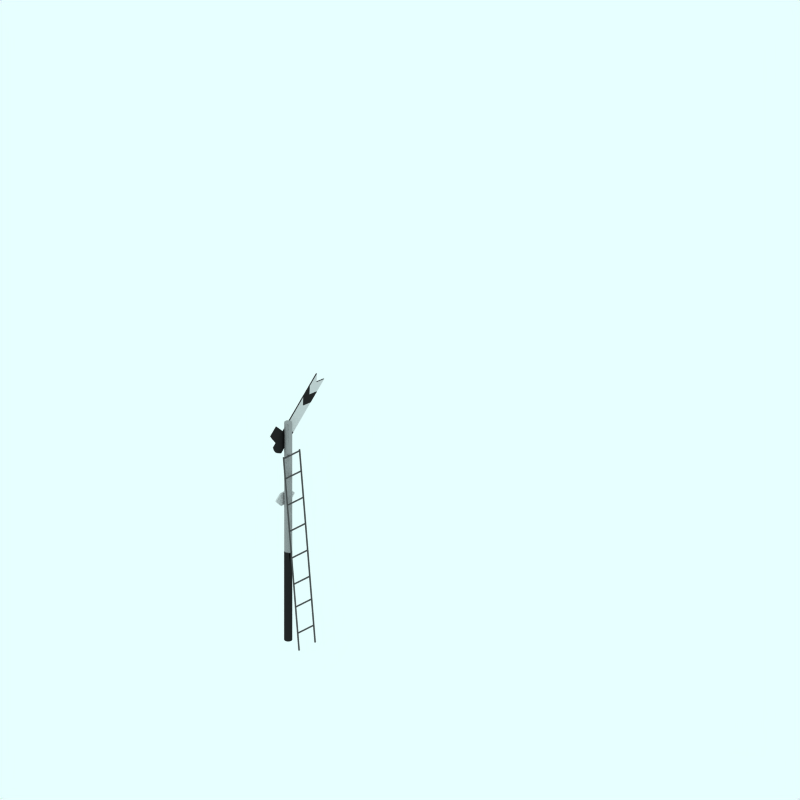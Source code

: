 # Source: semaphore-upper-quadrant-distant.blend  (saved by Blender 2.65.0; exported with 4.5.12 LTS)
import bpy
from mathutils import Matrix  # noqa: F401  (used for matrix-valued properties, if any)

bpy.ops.wm.read_factory_settings(use_empty=True)
scene = bpy.context.scene
scene.name = 'Scene'

# ---- collections
col_collection_1 = bpy.data.collections.new('Collection 1'); scene.collection.children.link(col_collection_1)
col_collection_2 = bpy.data.collections.new('Collection 2'); scene.collection.children.link(col_collection_2)
col_collection_2.hide_render = True
col_collection_2.hide_viewport = True
col_collection_3 = bpy.data.collections.new('Collection 3'); scene.collection.children.link(col_collection_3)
col_collection_4 = bpy.data.collections.new('Collection 4'); scene.collection.children.link(col_collection_4)
col_collection_4.hide_render = True
col_collection_4.hide_viewport = True
col_collection_5 = bpy.data.collections.new('Collection 5'); scene.collection.children.link(col_collection_5)

# ---- materials (node trees are filled in below, after node groups)
mat_metal = bpy.data.materials.new('Metal')
mat_metal.alpha_threshold = 0.0
mat_metal.preview_render_type = 'CUBE'
mat_metal.diffuse_color = (0.3, 0.3, 0.3, 1.0)
mat_metal.specular_color = (1.0, 0.9999, 0.9999)
mat_metal.roughness = 0.5
mat_metal.line_color = (0.0, 0.0, 0.0, 1.0)
mat_white = bpy.data.materials.new('White')
mat_white.alpha_threshold = 0.0
mat_white.roughness = 0.5
mat_white.line_color = (0.0, 0.0, 0.0, 1.0)
mat_material_004 = bpy.data.materials.new('Material.004')
mat_material_004.alpha_threshold = 0.0
mat_material_004.diffuse_color = (0.6, 0.6, 0.6, 1.0)
mat_material_004.roughness = 0.5
mat_material_004.line_color = (0.0, 0.0, 0.0, 1.0)
mat_black = bpy.data.materials.new('Black')
mat_black.alpha_threshold = 0.0
mat_black.preview_render_type = 'CUBE'
mat_black.diffuse_color = (0.15, 0.15, 0.15, 1.0)
mat_black.specular_color = (1.0, 0.9999, 0.9999)
mat_black.roughness = 0.5
mat_black.line_color = (0.0, 0.0, 0.0, 1.0)
mat_yellow = bpy.data.materials.new('Yellow')
mat_yellow.alpha_threshold = 0.0
mat_yellow.diffuse_color = (0.85, 0.8, 0.0, 1.0)
mat_yellow.roughness = 0.5
mat_yellow.line_color = (0.0, 0.0, 0.0, 1.0)
mat_green_lamp__unlit = bpy.data.materials.new('Green lamp (unlit)')
mat_green_lamp__unlit.alpha_threshold = 0.0
mat_green_lamp__unlit.diffuse_color = (0.02, 0.1, 0.0, 1.0)
mat_green_lamp__unlit.roughness = 0.5
mat_green_lamp__unlit.line_color = (0.0, 0.0, 0.0, 1.0)
mat_yellow_lamp = bpy.data.materials.new('Yellow lamp')
mat_yellow_lamp.alpha_threshold = 0.0
mat_yellow_lamp.diffuse_color = (1.0, 1.0, 0.0, 1.0)
mat_yellow_lamp.roughness = 0.5
mat_yellow_lamp.line_color = (0.0, 0.0, 0.0, 1.0)
mat_yellow_lamp__unlit = bpy.data.materials.new('Yellow lamp (unlit)')
mat_yellow_lamp__unlit.alpha_threshold = 0.0
mat_yellow_lamp__unlit.diffuse_color = (0.1, 0.1, 0.0, 1.0)
mat_yellow_lamp__unlit.roughness = 0.5
mat_yellow_lamp__unlit.line_color = (0.0, 0.0, 0.0, 1.0)
mat_green_lamp = bpy.data.materials.new('Green lamp')
mat_green_lamp.alpha_threshold = 0.0
mat_green_lamp.diffuse_color = (0.2, 1.0, 0.0, 1.0)
mat_green_lamp.roughness = 0.5
mat_green_lamp.line_color = (0.0, 0.0, 0.0, 1.0)

# ---- material node trees

# ---- world
world_world = bpy.data.worlds.new('World'); scene.world = world_world
world_world.color = (0.9059, 1.0, 1.0)
world_world.use_sun_shadow = False
world_world.sun_shadow_jitter_overblur = 0.0
world_world.cycles.sampling_method = 'MANUAL'
world_world.cycles.sample_map_resolution = 256

# ---- cameras
cam_camera_001 = bpy.data.cameras.new('Camera.001')
cam_camera_001.type = 'ORTHO'
cam_camera_001.passepartout_alpha = 0.2
cam_camera_001.clip_end = 100.0
cam_camera_001.lens = 35.0
cam_camera_001.sensor_width = 32.0
cam_camera_001.sensor_height = 18.0
cam_camera_001.ortho_scale = 12.0
cam_camera_001.display_size = 5.91
cam_camera_001.show_passepartout = False
cam_camera_001.show_safe_areas = True
cam_camera_001.dof.focus_distance = 0.0
cam_camera_001.dof.aperture_fstop = 128.0

# ---- lights
light_lamp = bpy.data.lights.new('Lamp', 'SPOT')
light_lamp.transmission_factor = 0.0
light_lamp.energy = 8.0
light_lamp.shadow_buffer_clip_start = 0.5
light_lamp.shadow_soft_size = 1.0
light_lamp.shadow_maximum_resolution = 0.006
light_lamp.use_absolute_resolution = True
light_lamp.cycles.use_multiple_importance_sampling = False

# ---- meshes
me_cube_006 = bpy.data.meshes.new('Cube.006')
me_cube_006.from_pydata([(-1.0, -1.0, -1.0), (-1.0, 1.0, -1.0), (1.0, 1.0, -1.0), (1.0, -1.0, -1.0), (-1.0, -1.0, 3.296), (-1.0, 1.0, 3.296), (1.0, 1.0, 3.296), (1.0, -1.0, 3.296)], [], [(4, 5, 1, 0), (5, 6, 2, 1), (6, 7, 3, 2), (7, 4, 0, 3), (0, 1, 2, 3), (7, 6, 5, 4)])
me_cube_006.materials.append(mat_metal)
me_cube_006.use_remesh_preserve_volume = False
me_cube_006.use_remesh_preserve_attributes = False
me_cube_006.use_mirror_vertex_groups = False
me_cube_006.update()
me_cube_030 = bpy.data.meshes.new('Cube.030')
me_cube_030.from_pydata([(-1.0, -1.0, -1.0), (-1.0, 1.0, -1.0), (1.0, 1.0, -1.0), (1.0, -1.0, -1.0), (-1.0, -1.0, 3.296), (-1.0, 1.0, 3.296), (1.0, 1.0, 3.296), (1.0, -1.0, 3.296)], [], [(4, 5, 1, 0), (5, 6, 2, 1), (6, 7, 3, 2), (7, 4, 0, 3), (0, 1, 2, 3), (7, 6, 5, 4)])
me_cube_030.materials.append(mat_metal)
me_cube_030.use_remesh_preserve_volume = False
me_cube_030.use_remesh_preserve_attributes = False
me_cube_030.use_mirror_vertex_groups = False
me_cube_030.update()
me_cube_029 = bpy.data.meshes.new('Cube.029')
me_cube_029.from_pydata([(-1.0, -1.0, -1.0), (-1.0, 1.0, -1.0), (1.0, 1.0, -1.0), (1.0, -1.0, -1.0), (-1.0, -1.0, 3.296), (-1.0, 1.0, 3.296), (1.0, 1.0, 3.296), (1.0, -1.0, 3.296)], [], [(4, 5, 1, 0), (5, 6, 2, 1), (6, 7, 3, 2), (7, 4, 0, 3), (0, 1, 2, 3), (7, 6, 5, 4)])
me_cube_029.materials.append(mat_metal)
me_cube_029.use_remesh_preserve_volume = False
me_cube_029.use_remesh_preserve_attributes = False
me_cube_029.use_mirror_vertex_groups = False
me_cube_029.update()
me_cube_020 = bpy.data.meshes.new('Cube.020')
me_cube_020.from_pydata([(-1.0, -1.0, -1.0), (-1.0, 1.0, -1.0), (1.0, 1.0, -1.0), (1.0, -1.0, -1.0), (-1.0, -1.0, 3.296), (-1.0, 1.0, 3.296), (1.0, 1.0, 3.296), (1.0, -1.0, 3.296)], [], [(4, 5, 1, 0), (5, 6, 2, 1), (6, 7, 3, 2), (7, 4, 0, 3), (0, 1, 2, 3), (7, 6, 5, 4)])
me_cube_020.materials.append(mat_metal)
me_cube_020.use_remesh_preserve_volume = False
me_cube_020.use_remesh_preserve_attributes = False
me_cube_020.use_mirror_vertex_groups = False
me_cube_020.update()
me_cube_019 = bpy.data.meshes.new('Cube.019')
me_cube_019.from_pydata([(-1.0, -1.0, -1.0), (-1.0, 1.0, -1.0), (1.0, 1.0, -1.0), (1.0, -1.0, -1.0), (-1.0, -1.0, 3.296), (-1.0, 1.0, 3.296), (1.0, 1.0, 3.296), (1.0, -1.0, 3.296)], [], [(4, 5, 1, 0), (5, 6, 2, 1), (6, 7, 3, 2), (7, 4, 0, 3), (0, 1, 2, 3), (7, 6, 5, 4)])
me_cube_019.materials.append(mat_metal)
me_cube_019.use_remesh_preserve_volume = False
me_cube_019.use_remesh_preserve_attributes = False
me_cube_019.use_mirror_vertex_groups = False
me_cube_019.update()
me_cube_018 = bpy.data.meshes.new('Cube.018')
me_cube_018.from_pydata([(-1.0, -1.0, -1.0), (-1.0, 1.0, -1.0), (1.0, 1.0, -1.0), (1.0, -1.0, -1.0), (-1.0, -1.0, 3.296), (-1.0, 1.0, 3.296), (1.0, 1.0, 3.296), (1.0, -1.0, 3.296)], [], [(4, 5, 1, 0), (5, 6, 2, 1), (6, 7, 3, 2), (7, 4, 0, 3), (0, 1, 2, 3), (7, 6, 5, 4)])
me_cube_018.materials.append(mat_metal)
me_cube_018.use_remesh_preserve_volume = False
me_cube_018.use_remesh_preserve_attributes = False
me_cube_018.use_mirror_vertex_groups = False
me_cube_018.update()
me_cube_004 = bpy.data.meshes.new('Cube.004')
me_cube_004.from_pydata([(-1.0, -1.0, -1.0), (-1.0, 1.0, -1.0), (1.0, 1.0, -1.0), (1.0, -1.0, -1.0), (-1.0, -1.0, 3.296), (-1.0, 1.0, 3.296), (1.0, 1.0, 3.296), (1.0, -1.0, 3.296)], [], [(4, 5, 1, 0), (5, 6, 2, 1), (6, 7, 3, 2), (7, 4, 0, 3), (0, 1, 2, 3), (7, 6, 5, 4)])
me_cube_004.materials.append(mat_metal)
me_cube_004.use_remesh_preserve_volume = False
me_cube_004.use_remesh_preserve_attributes = False
me_cube_004.use_mirror_vertex_groups = False
me_cube_004.update()
me_cube_001 = bpy.data.meshes.new('Cube.001')
me_cube_001.from_pydata([(-1.0, -1.0, -1.181), (-1.0, 1.0, -1.181), (1.0, 1.0, -1.181), (1.0, -1.0, -1.181), (-1.0, -1.0, 3.296), (-1.0, 1.0, 3.296), (1.0, 1.0, 3.296), (1.0, -1.0, 3.296)], [], [(4, 5, 1, 0), (5, 6, 2, 1), (6, 7, 3, 2), (7, 4, 0, 3), (0, 1, 2, 3), (7, 6, 5, 4)])
me_cube_001.materials.append(mat_metal)
me_cube_001.use_remesh_preserve_volume = False
me_cube_001.use_remesh_preserve_attributes = False
me_cube_001.use_mirror_vertex_groups = False
me_cube_001.update()
me_cube_027 = bpy.data.meshes.new('Cube.027')
me_cube_027.from_pydata([(0.7357, -0.9115, 0.4122), (0.7357, 0.9302, 0.4122), (0.8689, 0.9302, 0.4122), (0.8689, -0.9115, 0.4122), (0.7357, -0.9115, 0.6322), (0.7357, 0.9302, 0.6322), (0.8689, 0.9302, 0.6322), (0.8689, -0.9115, 0.6322), (0.7357, 0.009368, 1.904), (0.7357, 0.009368, -1.0), (0.8689, 0.009368, 1.904), (0.8689, 0.009368, -1.0), (0.7357, 0.4698, 1.904), (0.7357, -0.451, -1.0), (0.8689, -0.451, 1.904), (0.8689, 0.4698, -1.0), (0.7357, -0.451, 1.904), (0.7357, 0.4698, -1.0), (0.8689, 0.4698, 1.904), (0.8689, -0.451, -1.0)], [], [(12, 5, 1, 17), (5, 6, 2, 1), (14, 7, 3, 19), (7, 4, 0, 3), (17, 1, 2, 15), (18, 6, 5, 12), (16, 8, 9, 13), (18, 10, 11, 15), (13, 9, 11, 19), (14, 10, 8, 16), (8, 12, 17, 9), (10, 14, 19, 11), (9, 17, 15, 11), (10, 18, 12, 8), (4, 16, 13, 0), (6, 18, 15, 2), (0, 13, 19, 3), (7, 14, 16, 4)])
me_cube_027.materials.append(mat_white)
me_cube_027.use_remesh_preserve_volume = False
me_cube_027.use_remesh_preserve_attributes = False
me_cube_027.use_mirror_vertex_groups = False
me_cube_027.update()
me_cube_012 = bpy.data.meshes.new('Cube.012')
me_cube_012.from_pydata([(-1.0, -1.0, -1.0), (-1.0, 1.0, -1.0), (1.0, 1.0, -1.0), (1.0, -1.0, -1.0), (-1.0, -1.0, 3.296), (-1.0, 1.0, 3.296), (1.0, 1.0, 3.296), (1.0, -1.0, 3.296)], [], [(4, 5, 1, 0), (5, 6, 2, 1), (6, 7, 3, 2), (7, 4, 0, 3), (0, 1, 2, 3), (7, 6, 5, 4)])
me_cube_012.materials.append(mat_metal)
me_cube_012.use_remesh_preserve_volume = False
me_cube_012.use_remesh_preserve_attributes = False
me_cube_012.use_mirror_vertex_groups = False
me_cube_012.update()
me_cube_003 = bpy.data.meshes.new('Cube.003')
me_cube_003.from_pydata([(-1.0, -1.0, -1.181), (-1.0, 1.0, -1.181), (1.0, 1.0, -1.181), (1.0, -1.0, -1.181), (-1.0, -1.0, 3.296), (-1.0, 1.0, 3.296), (1.0, 1.0, 3.296), (1.0, -1.0, 3.296)], [], [(4, 5, 1, 0), (5, 6, 2, 1), (6, 7, 3, 2), (7, 4, 0, 3), (0, 1, 2, 3), (7, 6, 5, 4)])
me_cube_003.materials.append(mat_metal)
me_cube_003.use_remesh_preserve_volume = False
me_cube_003.use_remesh_preserve_attributes = False
me_cube_003.use_mirror_vertex_groups = False
me_cube_003.update()
me_cylinder_003 = bpy.data.meshes.new('Cylinder.003')
me_cylinder_003.from_pydata([(0.0, 1.0, -1.483), (0.0, 1.0, 1.0), (0.1951, 0.9808, -1.483), (0.1951, 0.9808, 1.0), (0.3827, 0.9239, -1.483), (0.3827, 0.9239, 1.0), (0.5556, 0.8315, -1.483), (0.5556, 0.8315, 1.0), (0.7071, 0.7071, -1.483), (0.7071, 0.7071, 1.0), (0.8315, 0.5556, -1.483), (0.8315, 0.5556, 1.0), (0.9239, 0.3827, -1.483), (0.9239, 0.3827, 1.0), (0.9808, 0.1951, -1.483), (0.9808, 0.1951, 1.0), (1.0, 7.55e-08, -1.483), (1.0, 7.55e-08, 1.0), (0.9808, -0.1951, -1.483), (0.9808, -0.1951, 1.0), (0.9239, -0.3827, -1.483), (0.9239, -0.3827, 1.0), (0.8315, -0.5556, -1.483), (0.8315, -0.5556, 1.0), (0.7071, -0.7071, -1.483), (0.7071, -0.7071, 1.0), (0.5556, -0.8315, -1.483), (0.5556, -0.8315, 1.0), (0.3827, -0.9239, -1.483), (0.3827, -0.9239, 1.0), (0.1951, -0.9808, -1.483), (0.1951, -0.9808, 1.0), (-3.258e-07, -1.0, -1.483), (-3.258e-07, -1.0, 1.0), (-0.1951, -0.9808, -1.483), (-0.1951, -0.9808, 1.0), (-0.3827, -0.9239, -1.483), (-0.3827, -0.9239, 1.0), (-0.5556, -0.8315, -1.483), (-0.5556, -0.8315, 1.0), (-0.7071, -0.7071, -1.483), (-0.7071, -0.7071, 1.0), (-0.8315, -0.5556, -1.483), (-0.8315, -0.5556, 1.0), (-0.9239, -0.3827, -1.483), (-0.9239, -0.3827, 1.0), (-0.9808, -0.1951, -1.483), (-0.9808, -0.1951, 1.0), (-1.0, 9.656e-07, -1.483), (-1.0, 9.656e-07, 1.0), (-0.9808, 0.1951, -1.483), (-0.9808, 0.1951, 1.0), (-0.9239, 0.3827, -1.483), (-0.9239, 0.3827, 1.0), (-0.8315, 0.5556, -1.483), (-0.8315, 0.5556, 1.0), (-0.7071, 0.7071, -1.483), (-0.7071, 0.7071, 0.5174), (-0.5556, 0.8315, -1.483), (-0.5556, 0.8315, 1.0), (-0.3827, 0.9239, -1.483), (-0.3827, 0.9239, 1.0), (-0.1951, 0.9808, -1.483), (-0.1951, 0.9808, 1.0)], [], [(0, 1, 3, 2), (2, 3, 5, 4), (4, 5, 7, 6), (6, 7, 9, 8), (8, 9, 11, 10), (10, 11, 13, 12), (12, 13, 15, 14), (14, 15, 17, 16), (16, 17, 19, 18), (18, 19, 21, 20), (20, 21, 23, 22), (22, 23, 25, 24), (24, 25, 27, 26), (26, 27, 29, 28), (28, 29, 31, 30), (30, 31, 33, 32), (32, 33, 35, 34), (34, 35, 37, 36), (36, 37, 39, 38), (38, 39, 41, 40), (40, 41, 43, 42), (42, 43, 45, 44), (44, 45, 47, 46), (46, 47, 49, 48), (48, 49, 51, 50), (50, 51, 53, 52), (52, 53, 55, 54), (54, 55, 57, 56), (56, 57, 59, 58), (58, 59, 61, 60), (3, 1, 63, 61, 59, 57, 55, 53, 51, 49, 47, 45, 43, 41, 39, 37, 35, 33, 31, 29, 27, 25, 23, 21, 19, 17, 15, 13, 11, 9, 7, 5), (62, 63, 1, 0), (60, 61, 63, 62), (0, 2, 4, 6, 8, 10, 12, 14, 16, 18, 20, 22, 24, 26, 28, 30, 32, 34, 36, 38, 40, 42, 44, 46, 48, 50, 52, 54, 56, 58, 60, 62)])
me_cylinder_003.materials.append(mat_material_004)
me_cylinder_003.use_remesh_preserve_volume = False
me_cylinder_003.use_remesh_preserve_attributes = False
me_cylinder_003.use_mirror_vertex_groups = False
me_cylinder_003.update()
me_cylinder_002 = bpy.data.meshes.new('Cylinder.002')
me_cylinder_002.from_pydata([(0.0, 1.0, -1.188), (0.0, 1.0, 0.5187), (0.1951, 0.9808, -1.188), (0.1951, 0.9808, 0.5187), (0.3827, 0.9239, -1.188), (0.3827, 0.9239, 0.5187), (0.5556, 0.8315, -1.188), (0.5556, 0.8315, 0.5195), (0.7071, 0.7071, -1.188), (0.7071, 0.7071, 0.5195), (0.8315, 0.5556, -1.188), (0.8315, 0.5556, 0.5195), (0.9239, 0.3827, -1.188), (0.9239, 0.3827, 0.5195), (0.9808, 0.1951, -1.188), (0.9808, 0.1951, 0.5195), (1.0, 7.55e-08, -1.188), (1.0, 7.55e-08, 0.5195), (0.9808, -0.1951, -1.188), (0.9808, -0.1951, 0.5195), (0.9239, -0.3827, -1.188), (0.9239, -0.3827, 0.5195), (0.8315, -0.5556, -1.188), (0.8315, -0.5556, 0.5195), (0.7071, -0.7071, -1.188), (0.7071, -0.7071, 0.5187), (0.5556, -0.8315, -1.188), (0.5556, -0.8315, 0.5187), (0.3827, -0.9239, -1.188), (0.3827, -0.9239, 0.5187), (0.1951, -0.9808, -1.188), (0.1951, -0.9808, 0.5187), (-3.258e-07, -1.0, -1.188), (-3.258e-07, -1.0, 0.5195), (-0.1951, -0.9808, -1.188), (-0.1951, -0.9808, 0.5195), (-0.3827, -0.9239, -1.188), (-0.3827, -0.9239, 0.5195), (-0.5556, -0.8315, -1.188), (-0.5556, -0.8315, 0.5195), (-0.7071, -0.7071, -1.188), (-0.7071, -0.7071, 0.5195), (-0.8315, -0.5556, -1.188), (-0.8315, -0.5556, 0.5195), (-0.9239, -0.3827, -1.188), (-0.9239, -0.3827, 0.5195), (-0.9808, -0.1951, -1.188), (-0.9808, -0.1951, 0.5195), (-1.0, 9.656e-07, -1.188), (-1.0, 9.656e-07, 0.5195), (-0.9808, 0.1951, -1.188), (-0.9808, 0.1951, 0.5195), (-0.9239, 0.3827, -1.188), (-0.9239, 0.3827, 0.3315), (-0.8315, 0.5556, -1.188), (-0.8315, 0.5556, 0.5195), (-0.7071, 0.7071, -1.188), (-0.7071, 0.7071, 0.5195), (-0.5556, 0.8315, -1.188), (-0.5556, 0.8315, 0.5195), (-0.3827, 0.9239, -1.188), (-0.3827, 0.9239, 0.5187), (-0.1951, 0.9808, -1.188), (-0.1951, 0.9808, 0.5187)], [], [(0, 1, 3, 2), (2, 3, 5, 4), (4, 5, 7, 6), (6, 7, 9, 8), (8, 9, 11, 10), (10, 11, 13, 12), (12, 13, 15, 14), (14, 15, 17, 16), (16, 17, 19, 18), (18, 19, 21, 20), (20, 21, 23, 22), (22, 23, 25, 24), (24, 25, 27, 26), (26, 27, 29, 28), (28, 29, 31, 30), (30, 31, 33, 32), (32, 33, 35, 34), (34, 35, 37, 36), (36, 37, 39, 38), (38, 39, 41, 40), (40, 41, 43, 42), (42, 43, 45, 44), (44, 45, 47, 46), (46, 47, 49, 48), (48, 49, 51, 50), (50, 51, 53, 52), (52, 53, 55, 54), (54, 55, 57, 56), (56, 57, 59, 58), (58, 59, 61, 60), (3, 1, 63, 61, 59, 57, 55, 53, 51, 49, 47, 45, 43, 41, 39, 37, 35, 33, 31, 29, 27, 25, 23, 21, 19, 17, 15, 13, 11, 9, 7, 5), (62, 63, 1, 0), (60, 61, 63, 62), (0, 2, 4, 6, 8, 10, 12, 14, 16, 18, 20, 22, 24, 26, 28, 30, 32, 34, 36, 38, 40, 42, 44, 46, 48, 50, 52, 54, 56, 58, 60, 62)])
me_cylinder_002.materials.append(mat_black)
me_cylinder_002.use_remesh_preserve_volume = False
me_cylinder_002.use_remesh_preserve_attributes = False
me_cylinder_002.use_mirror_vertex_groups = False
me_cylinder_002.update()
me_circle_001 = bpy.data.meshes.new('Circle.001')
me_circle_001.from_pydata([], [], [])
me_circle_001.use_remesh_preserve_volume = False
me_circle_001.use_remesh_preserve_attributes = False
me_circle_001.use_mirror_vertex_groups = False
me_circle_001.update()
me_circle = bpy.data.meshes.new('Circle')
me_circle.from_pydata([], [], [])
me_circle.use_remesh_preserve_volume = False
me_circle.use_remesh_preserve_attributes = False
me_circle.use_mirror_vertex_groups = False
me_circle.update()
me_sphere = bpy.data.meshes.new('Sphere')
me_sphere.from_pydata([(-1.333e-06, 1.25e-06, 31.62), (-22.88, 16.62, 14.14), (8.74, 26.9, 14.14), (28.28, 4.856e-07, 14.14), (-8.74, 26.9, -14.14), (22.88, 16.62, -14.14), (-28.28, -7.508e-07, -14.14), (1.432e-06, -1.515e-06, -31.62), (-13.45, 9.772, 26.9), (5.137, 15.81, 26.9), (-8.313, 25.58, 16.63), (-26.9, 5.941e-07, 16.63), (16.63, 1.043e-06, 26.9), (21.76, 15.81, 16.63), (-30.08, 9.772, -1.941e-06), (-18.59, 25.58, -2.13e-06), (4.973e-08, 31.62, -1.581e-06), (18.59, 25.58, -5.047e-07), (30.08, 9.772, 6.886e-07), (-21.76, 15.81, -16.63), (8.313, 25.58, -16.63), (26.9, -8.593e-07, -16.63), (-16.63, -1.308e-06, -26.9), (-5.137, 15.81, -26.9), (13.45, 9.772, -26.9), (-24.33, 17.68, -2.035e-06), (-20.73, 21.1, 7.071), (-21.46, 21.63, -2.082e-06), (-19.66, 23.34, 3.536), (-22.53, 19.39, 3.536), (-22.9, 19.65, -2.059e-06), (-20.02, 23.61, -2.106e-06), (-20.2, 22.22, 5.303), (-19.12, 24.46, 1.768), (-21.63, 20.25, 5.303), (-23.43, 18.53, 1.768), (-20.56, 22.49, 1.768), (-21.1, 21.37, 3.536), (-22.0, 20.51, 1.768), (-22.18, 20.64, -2.071e-06), (-20.74, 22.62, -2.094e-06), (-19.93, 22.78, 4.419), (-19.39, 23.9, 2.652), (-22.08, 19.82, 4.419), (-22.98, 18.96, 2.652), (-21.01, 22.06, 0.8839), (-20.11, 22.92, 2.652), (-21.82, 20.38, 3.536), (-20.38, 22.36, 3.536), (-21.73, 21.07, 0.8839), (-22.26, 19.95, 2.652), (-20.29, 23.05, 0.8839), (-19.57, 24.04, 0.8839), (-19.84, 23.48, 1.768), (-20.83, 21.93, 2.652), (-21.55, 20.94, 2.652), (-21.28, 21.5, 1.768), (-23.16, 19.09, 0.8839), (-22.45, 20.08, 0.8839), (-22.71, 19.52, 1.768), (-21.37, 20.81, 4.419), (-20.65, 21.8, 4.419), (-20.92, 21.24, 5.303), (-6.725, 4.886, 29.26), (-18.17, 13.2, 20.52), (2.569, 7.906, 29.26), (6.939, 21.36, 20.52), (0.2137, 26.24, 15.38), (-15.6, 21.1, 15.38), (-24.89, 8.312, 15.38), (-29.18, 4.886, -7.071), (-26.48, 13.2, 7.071), (-13.66, 26.24, -7.071), (4.37, 29.26, 7.071), (-4.37, 29.26, -7.071), (13.66, 26.24, 7.071), (20.73, 21.1, -7.071), (-25.02, 7.906, -15.38), (-15.25, 21.36, -15.38), (-0.2137, 26.24, -15.38), (15.6, 21.1, -15.38), (-22.45, -1.03e-06, -20.52), (-8.313, -1.412e-06, -29.26), (-6.939, 21.36, -20.52), (-2.569, 7.906, -29.26), (18.17, 13.2, -20.52), (6.725, 4.886, -29.26), (-10.88, 17.68, 21.76), (-4.156, 12.79, 26.9), (-1.588, 20.7, 21.76), (-20.17, 4.886, 21.76), (-28.49, 4.886, 8.313), (-4.156, 28.6, 8.313), (-13.45, 25.58, 8.313), (-9.294, 28.6, -1.855e-06), (-25.92, 12.79, -8.313), (-20.17, 20.7, -8.313), (4.156, 28.6, -8.313), (9.294, 28.6, -1.043e-06), (13.45, 25.58, -8.313), (-13.45, 15.81, -21.76), (-19.19, 7.906, -21.76), (-10.88, 7.906, -26.9), (10.88, 17.68, -21.76), (1.588, 20.7, -21.76), (4.156, 12.79, -26.9), (-19.08, 24.81, 0.4419)], [], [(9, 13, 12), (3, 12, 13), (18, 3, 13), (13, 17, 18), (21, 18, 5), (30, 25, 19), (26, 32, 10), (25, 35, 1), (34, 26, 1), (31, 40, 19), (40, 27, 19), (27, 39, 19), (39, 30, 19), (32, 41, 10), (41, 28, 10), (28, 42, 10), (42, 33, 10), (51, 36, 45), (45, 40, 51), (31, 51, 40), (40, 45, 27), (51, 31, 52), (52, 53, 51), (36, 51, 53), (53, 52, 33), (42, 28, 46), (46, 53, 42), (33, 42, 53), (53, 46, 36), (54, 36, 46), (46, 48, 54), (37, 54, 48), (48, 46, 28), (54, 37, 55), (55, 56, 54), (36, 54, 56), (56, 55, 38), (49, 27, 45), (45, 56, 49), (38, 49, 56), (56, 45, 36), (50, 38, 55), (55, 47, 50), (29, 50, 47), (47, 55, 37), (30, 57, 25), (57, 35, 25), (57, 30, 58), (58, 59, 57), (35, 57, 59), (59, 58, 38), (50, 29, 44), (44, 59, 50), (38, 50, 59), (59, 44, 35), (49, 38, 58), (58, 39, 49), (27, 49, 39), (39, 58, 30), (60, 34, 43), (43, 47, 60), (37, 60, 47), (47, 43, 29), (60, 37, 61), (61, 62, 60), (34, 60, 62), (62, 61, 32), (34, 62, 26), (62, 32, 26), (41, 32, 61), (61, 48, 41), (28, 41, 48), (48, 61, 37), (35, 44, 1), (44, 29, 1), (29, 43, 1), (43, 34, 1), (68, 10, 87), (87, 64, 68), (1, 68, 64), (64, 87, 8), (88, 8, 87), (87, 89, 88), (9, 88, 89), (89, 87, 10), (67, 2, 66), (66, 89, 67), (10, 67, 89), (89, 66, 9), (88, 9, 65), (65, 63, 88), (8, 88, 63), (65, 0, 63), (90, 11, 69), (69, 64, 90), (8, 90, 64), (64, 69, 1), (9, 66, 13), (66, 2, 13), (0, 65, 12), (65, 9, 12), (91, 14, 71), (71, 69, 91), (11, 91, 69), (69, 71, 1), (92, 16, 73), (73, 67, 92), (10, 92, 67), (67, 73, 2), (92, 10, 93), (93, 94, 92), (16, 92, 94), (94, 93, 15), (72, 4, 74), (74, 94, 72), (15, 72, 94), (94, 74, 16), (17, 76, 18), (76, 5, 18), (2, 75, 13), (75, 17, 13), (77, 19, 95), (95, 70, 77), (6, 77, 70), (70, 95, 14), (78, 4, 72), (72, 96, 78), (19, 78, 96), (96, 72, 15), (79, 20, 97), (97, 74, 79), (4, 79, 74), (74, 97, 16), (98, 16, 97), (97, 99, 98), (17, 98, 99), (99, 97, 20), (80, 5, 76), (76, 99, 80), (20, 80, 99), (99, 76, 17), (98, 17, 75), (75, 73, 98), (16, 98, 73), (73, 75, 2), (100, 23, 83), (83, 78, 100), (19, 100, 78), (78, 83, 4), (100, 19, 101), (101, 102, 100), (23, 100, 102), (102, 101, 22), (82, 7, 84), (84, 102, 82), (22, 82, 102), (102, 84, 23), (81, 22, 101), (101, 77, 81), (6, 81, 77), (77, 101, 19), (103, 24, 85), (85, 80, 103), (20, 103, 80), (80, 85, 5), (103, 20, 104), (104, 105, 103), (24, 103, 105), (105, 104, 23), (84, 7, 86), (86, 105, 84), (23, 84, 105), (105, 86, 24), (83, 23, 104), (104, 79, 83), (4, 83, 79), (79, 104, 20), (5, 85, 21), (85, 24, 21), (14, 95, 25), (95, 19, 25), (1, 71, 25), (71, 14, 25), (10, 68, 26), (68, 1, 26), (19, 96, 31), (96, 15, 31), (15, 93, 33), (93, 10, 33), (52, 106, 33), (106, 15, 33), (15, 106, 31), (106, 52, 31)])
me_sphere.use_remesh_preserve_volume = False
me_sphere.use_remesh_preserve_attributes = False
me_sphere.use_mirror_vertex_groups = False
me_sphere.update()
me_cube_007 = bpy.data.meshes.new('Cube.007')
me_cube_007.from_pydata([(0.7357, -0.4573, 0.4122), (0.7357, 0.4747, 0.4122), (0.8689, 0.4747, 0.4122), (0.8689, -0.4573, 0.4122), (0.7357, -0.4573, 0.6322), (0.7357, 0.4747, 0.6322), (0.8689, 0.4747, 0.6322), (0.8689, -0.4573, 0.6322), (0.701, 0.009368, 1.904), (0.701, 0.009368, -1.0), (0.8429, 0.009368, 1.904), (0.8429, 0.009368, -1.0), (0.701, 0.4698, 1.904), (0.701, -0.5421, -1.0), (0.8429, -0.3655, 1.904), (0.8429, 0.4698, -1.0), (0.701, -0.3655, 1.904), (0.701, 0.4698, -1.0), (0.8429, 0.4698, 1.904), (0.8429, -0.5421, -1.0)], [], [(12, 5, 1, 17), (5, 6, 2, 1), (14, 7, 3, 19), (7, 4, 0, 3), (17, 1, 2, 15), (18, 6, 5, 12), (16, 8, 9, 13), (18, 10, 11, 15), (13, 9, 11, 19), (14, 10, 8, 16), (8, 12, 17, 9), (10, 14, 19, 11), (9, 17, 15, 11), (10, 18, 12, 8), (4, 16, 13, 0), (6, 18, 15, 2), (0, 13, 19, 3), (7, 14, 16, 4)])
me_cube_007.materials.append(mat_black)
me_cube_007.use_remesh_preserve_volume = False
me_cube_007.use_remesh_preserve_attributes = False
me_cube_007.use_mirror_vertex_groups = False
me_cube_007.update()
me_cube_005 = bpy.data.meshes.new('Cube.005')
me_cube_005.from_pydata([(-1.0, 0.03215, -1.0), (-1.0, 1.326, -1.0), (-0.9588, 1.326, -1.0), (-0.9588, 0.03215, -1.0), (-1.0, 0.03215, -0.7589), (-1.0, 1.326, -0.7589), (-0.9588, 1.326, -0.7589), (-0.9588, 0.03215, -0.7589), (-1.0, 0.439, -0.7589), (-1.0, 0.439, -1.0), (-0.9588, 0.439, -0.7589), (-0.9588, 0.439, -1.0), (-1.0, 0.9581, -0.7589), (-1.0, 0.2473, -1.0), (-0.9588, 0.2473, -0.7589), (-0.9588, 0.9581, -1.0), (-1.0, 0.2473, -0.7589), (-1.0, 0.9581, -1.0), (-0.9588, 0.9581, -0.7589), (-0.9588, 0.2473, -1.0), (-1.0, 1.364, -0.8795), (-0.9588, 1.323, -0.8795), (-1.0, 1.353, -0.9397), (-0.9588, 1.312, -0.9397), (-1.0, 1.353, -0.8192), (-0.9588, 1.312, -0.8192), (-1.0, 0.1391, -0.8647), (-0.9588, 0.1391, -0.8647), (-1.0, 0.546, -0.8647), (-0.9588, 0.546, -0.8647), (-0.9588, 0.3542, -0.8647), (-1.0, 0.3542, -0.8647)], [], [(12, 5, 24, 20, 22, 1, 17), (22, 23, 2, 1), (30, 27, 3, 19), (27, 26, 0, 3), (17, 1, 2, 15), (18, 6, 5, 12), (31, 28, 9, 13), (18, 10, 29, 11, 15), (13, 9, 11, 19), (14, 10, 8, 16), (8, 12, 17, 9, 28), (29, 30, 19, 11), (9, 17, 15, 11), (10, 18, 12, 8), (26, 31, 13, 0), (6, 18, 15, 2, 23, 21, 25), (0, 13, 19, 3), (7, 14, 16, 4), (24, 25, 21, 20), (20, 21, 23, 22), (5, 6, 25, 24), (14, 7, 27, 30), (7, 4, 26, 27), (16, 8, 28, 31), (10, 14, 30, 29), (4, 16, 31, 26)])
me_cube_005.polygons.foreach_set('material_index', [2, 2, 0, 2, 2, 2, 2, 0, 2, 2, 1, 2, 2, 2, 1, 2, 2, 2, 2, 2, 2, 0, 2, 2, 2, 1])
me_cube_005.materials.append(mat_white)
me_cube_005.materials.append(mat_yellow)
me_cube_005.materials.append(mat_black)
me_cube_005.use_remesh_preserve_volume = False
me_cube_005.use_remesh_preserve_attributes = False
me_cube_005.use_mirror_vertex_groups = False
me_cube_005.update()
me_icosphere_002 = bpy.data.meshes.new('Icosphere.002')
me_icosphere_002.from_pydata([(0.0, 0.0, -1.0), (0.7236, -0.5257, -0.4472), (-0.2764, -0.8506, -0.4472), (-0.8944, 0.0, -0.4472), (-0.2764, 0.8506, -0.4472), (0.7236, 0.5257, -0.4472), (0.2764, -0.8506, 0.4472), (-0.7236, -0.5257, 0.4472), (-0.7236, 0.5257, 0.4472), (0.2764, 0.8506, 0.4472), (0.8944, 0.0, 0.4472), (0.0, 0.0, 1.0), (0.4253, -0.309, -0.8507), (0.2629, -0.809, -0.5257), (-0.1625, -0.5, -0.8507), (0.4253, 0.309, -0.8507), (0.8506, 0.0, -0.5257), (-0.6882, -0.5, -0.5257), (-0.5257, 0.0, -0.8507), (-0.6882, 0.5, -0.5257), (-0.1625, 0.5, -0.8507), (0.2629, 0.809, -0.5257), (0.9511, 0.309, 0.0), (0.9511, -0.309, 0.0), (0.5878, -0.809, 0.0), (0.0, -1.0, 0.0), (-0.5878, -0.809, 0.0), (-0.9511, -0.309, 0.0), (-0.9511, 0.309, 0.0), (-0.5878, 0.809, 0.0), (0.0, 1.0, 0.0), (0.5878, 0.809, 0.0), (0.6882, -0.5, 0.5257), (-0.2629, -0.809, 0.5257), (-0.8506, 0.0, 0.5257), (-0.2629, 0.809, 0.5257), (0.6882, 0.5, 0.5257), (0.5257, 0.0, 0.8507), (0.1625, -0.5, 0.8507), (-0.4253, -0.309, 0.8507), (-0.4253, 0.309, 0.8507), (0.1625, 0.5, 0.8507)], [], [(0, 12, 14), (1, 12, 16), (0, 14, 18), (0, 18, 20), (0, 20, 15), (1, 16, 23), (2, 13, 25), (3, 17, 27), (4, 19, 29), (5, 21, 31), (1, 23, 24), (2, 25, 26), (3, 27, 28), (4, 29, 30), (5, 31, 22), (6, 32, 38), (7, 33, 39), (8, 34, 40), (9, 35, 41), (10, 36, 37), (14, 13, 2), (14, 12, 13), (12, 1, 13), (16, 15, 5), (16, 12, 15), (12, 0, 15), (18, 17, 3), (18, 14, 17), (14, 2, 17), (20, 19, 4), (20, 18, 19), (18, 3, 19), (15, 21, 5), (15, 20, 21), (20, 4, 21), (23, 22, 10), (23, 16, 22), (16, 5, 22), (25, 24, 6), (25, 13, 24), (13, 1, 24), (27, 26, 7), (27, 17, 26), (17, 2, 26), (29, 28, 8), (29, 19, 28), (19, 3, 28), (31, 30, 9), (31, 21, 30), (21, 4, 30), (24, 32, 6), (24, 23, 32), (23, 10, 32), (26, 33, 7), (26, 25, 33), (25, 6, 33), (28, 34, 8), (28, 27, 34), (27, 7, 34), (30, 35, 9), (30, 29, 35), (29, 8, 35), (22, 36, 10), (22, 31, 36), (31, 9, 36), (38, 37, 11), (38, 32, 37), (32, 10, 37), (39, 38, 11), (39, 33, 38), (33, 6, 38), (40, 39, 11), (40, 34, 39), (34, 7, 39), (41, 40, 11), (41, 35, 40), (35, 8, 40), (37, 41, 11), (37, 36, 41), (36, 9, 41)])
me_icosphere_002.materials.append(mat_green_lamp__unlit)
me_icosphere_002.use_remesh_preserve_volume = False
me_icosphere_002.use_remesh_preserve_attributes = False
me_icosphere_002.use_mirror_vertex_groups = False
me_icosphere_002.update()
me_icosphere_000 = bpy.data.meshes.new('Icosphere.000')
me_icosphere_000.from_pydata([(0.0, 0.0, -1.0), (0.7236, -0.5257, -0.4472), (-0.2764, -0.8506, -0.4472), (-0.8944, 0.0, -0.4472), (-0.2764, 0.8506, -0.4472), (0.7236, 0.5257, -0.4472), (0.2764, -0.8506, 0.4472), (-0.7236, -0.5257, 0.4472), (-0.7236, 0.5257, 0.4472), (0.2764, 0.8506, 0.4472), (0.8944, 0.0, 0.4472), (0.0, 0.0, 1.0), (0.4253, -0.309, -0.8507), (0.2629, -0.809, -0.5257), (-0.1625, -0.5, -0.8507), (0.4253, 0.309, -0.8507), (0.8506, 0.0, -0.5257), (-0.6882, -0.5, -0.5257), (-0.5257, 0.0, -0.8507), (-0.6882, 0.5, -0.5257), (-0.1625, 0.5, -0.8507), (0.2629, 0.809, -0.5257), (0.9511, 0.309, 0.0), (0.9511, -0.309, 0.0), (0.5878, -0.809, 0.0), (0.0, -1.0, 0.0), (-0.5878, -0.809, 0.0), (-0.9511, -0.309, 0.0), (-0.9511, 0.309, 0.0), (-0.5878, 0.809, 0.0), (0.0, 1.0, 0.0), (0.5878, 0.809, 0.0), (0.6882, -0.5, 0.5257), (-0.2629, -0.809, 0.5257), (-0.8506, 0.0, 0.5257), (-0.2629, 0.809, 0.5257), (0.6882, 0.5, 0.5257), (0.5257, 0.0, 0.8507), (0.1625, -0.5, 0.8507), (-0.4253, -0.309, 0.8507), (-0.4253, 0.309, 0.8507), (0.1625, 0.5, 0.8507)], [], [(0, 12, 14), (1, 12, 16), (0, 14, 18), (0, 18, 20), (0, 20, 15), (1, 16, 23), (2, 13, 25), (3, 17, 27), (4, 19, 29), (5, 21, 31), (1, 23, 24), (2, 25, 26), (3, 27, 28), (4, 29, 30), (5, 31, 22), (6, 32, 38), (7, 33, 39), (8, 34, 40), (9, 35, 41), (10, 36, 37), (14, 13, 2), (14, 12, 13), (12, 1, 13), (16, 15, 5), (16, 12, 15), (12, 0, 15), (18, 17, 3), (18, 14, 17), (14, 2, 17), (20, 19, 4), (20, 18, 19), (18, 3, 19), (15, 21, 5), (15, 20, 21), (20, 4, 21), (23, 22, 10), (23, 16, 22), (16, 5, 22), (25, 24, 6), (25, 13, 24), (13, 1, 24), (27, 26, 7), (27, 17, 26), (17, 2, 26), (29, 28, 8), (29, 19, 28), (19, 3, 28), (31, 30, 9), (31, 21, 30), (21, 4, 30), (24, 32, 6), (24, 23, 32), (23, 10, 32), (26, 33, 7), (26, 25, 33), (25, 6, 33), (28, 34, 8), (28, 27, 34), (27, 7, 34), (30, 35, 9), (30, 29, 35), (29, 8, 35), (22, 36, 10), (22, 31, 36), (31, 9, 36), (38, 37, 11), (38, 32, 37), (32, 10, 37), (39, 38, 11), (39, 33, 38), (33, 6, 38), (40, 39, 11), (40, 34, 39), (34, 7, 39), (41, 40, 11), (41, 35, 40), (35, 8, 40), (37, 41, 11), (37, 36, 41), (36, 9, 41)])
me_icosphere_000.materials.append(mat_yellow_lamp)
me_icosphere_000.use_remesh_preserve_volume = False
me_icosphere_000.use_remesh_preserve_attributes = False
me_icosphere_000.use_mirror_vertex_groups = False
me_icosphere_000.update()
me_icosphere_007 = bpy.data.meshes.new('Icosphere.007')
me_icosphere_007.from_pydata([(0.0, 0.0, -1.0), (0.7236, -0.5257, -0.4472), (-0.2764, -0.8506, -0.4472), (-0.8944, 0.0, -0.4472), (-0.2764, 0.8506, -0.4472), (0.7236, 0.5257, -0.4472), (0.2764, -0.8506, 0.4472), (-0.7236, -0.5257, 0.4472), (-0.7236, 0.5257, 0.4472), (0.2764, 0.8506, 0.4472), (0.8944, 0.0, 0.4472), (0.0, 0.0, 1.0), (0.4253, -0.309, -0.8507), (0.2629, -0.809, -0.5257), (-0.1625, -0.5, -0.8507), (0.4253, 0.309, -0.8507), (0.8506, 0.0, -0.5257), (-0.6882, -0.5, -0.5257), (-0.5257, 0.0, -0.8507), (-0.6882, 0.5, -0.5257), (-0.1625, 0.5, -0.8507), (0.2629, 0.809, -0.5257), (0.9511, 0.309, 0.0), (0.9511, -0.309, 0.0), (0.5878, -0.809, 0.0), (0.0, -1.0, 0.0), (-0.5878, -0.809, 0.0), (-0.9511, -0.309, 0.0), (-0.9511, 0.309, 0.0), (-0.5878, 0.809, 0.0), (0.0, 1.0, 0.0), (0.5878, 0.809, 0.0), (0.6882, -0.5, 0.5257), (-0.2629, -0.809, 0.5257), (-0.8506, 0.0, 0.5257), (-0.2629, 0.809, 0.5257), (0.6882, 0.5, 0.5257), (0.5257, 0.0, 0.8507), (0.1625, -0.5, 0.8507), (-0.4253, -0.309, 0.8507), (-0.4253, 0.309, 0.8507), (0.1625, 0.5, 0.8507)], [], [(0, 12, 14), (1, 12, 16), (0, 14, 18), (0, 18, 20), (0, 20, 15), (1, 16, 23), (2, 13, 25), (3, 17, 27), (4, 19, 29), (5, 21, 31), (1, 23, 24), (2, 25, 26), (3, 27, 28), (4, 29, 30), (5, 31, 22), (6, 32, 38), (7, 33, 39), (8, 34, 40), (9, 35, 41), (10, 36, 37), (14, 13, 2), (14, 12, 13), (12, 1, 13), (16, 15, 5), (16, 12, 15), (12, 0, 15), (18, 17, 3), (18, 14, 17), (14, 2, 17), (20, 19, 4), (20, 18, 19), (18, 3, 19), (15, 21, 5), (15, 20, 21), (20, 4, 21), (23, 22, 10), (23, 16, 22), (16, 5, 22), (25, 24, 6), (25, 13, 24), (13, 1, 24), (27, 26, 7), (27, 17, 26), (17, 2, 26), (29, 28, 8), (29, 19, 28), (19, 3, 28), (31, 30, 9), (31, 21, 30), (21, 4, 30), (24, 32, 6), (24, 23, 32), (23, 10, 32), (26, 33, 7), (26, 25, 33), (25, 6, 33), (28, 34, 8), (28, 27, 34), (27, 7, 34), (30, 35, 9), (30, 29, 35), (29, 8, 35), (22, 36, 10), (22, 31, 36), (31, 9, 36), (38, 37, 11), (38, 32, 37), (32, 10, 37), (39, 38, 11), (39, 33, 38), (33, 6, 38), (40, 39, 11), (40, 34, 39), (34, 7, 39), (41, 40, 11), (41, 35, 40), (35, 8, 40), (37, 41, 11), (37, 36, 41), (36, 9, 41)])
me_icosphere_007.materials.append(mat_yellow_lamp__unlit)
me_icosphere_007.use_remesh_preserve_volume = False
me_icosphere_007.use_remesh_preserve_attributes = False
me_icosphere_007.use_mirror_vertex_groups = False
me_icosphere_007.update()
me_icosphere_006 = bpy.data.meshes.new('Icosphere.006')
me_icosphere_006.from_pydata([(0.0, 0.0, -1.0), (0.7236, -0.5257, -0.4472), (-0.2764, -0.8506, -0.4472), (-0.8944, 0.0, -0.4472), (-0.2764, 0.8506, -0.4472), (0.7236, 0.5257, -0.4472), (0.2764, -0.8506, 0.4472), (-0.7236, -0.5257, 0.4472), (-0.7236, 0.5257, 0.4472), (0.2764, 0.8506, 0.4472), (0.8944, 0.0, 0.4472), (0.0, 0.0, 1.0), (0.4253, -0.309, -0.8507), (0.2629, -0.809, -0.5257), (-0.1625, -0.5, -0.8507), (0.4253, 0.309, -0.8507), (0.8506, 0.0, -0.5257), (-0.6882, -0.5, -0.5257), (-0.5257, 0.0, -0.8507), (-0.6882, 0.5, -0.5257), (-0.1625, 0.5, -0.8507), (0.2629, 0.809, -0.5257), (0.9511, 0.309, 0.0), (0.9511, -0.309, 0.0), (0.5878, -0.809, 0.0), (0.0, -1.0, 0.0), (-0.5878, -0.809, 0.0), (-0.9511, -0.309, 0.0), (-0.9511, 0.309, 0.0), (-0.5878, 0.809, 0.0), (0.0, 1.0, 0.0), (0.5878, 0.809, 0.0), (0.6882, -0.5, 0.5257), (-0.2629, -0.809, 0.5257), (-0.8506, 0.0, 0.5257), (-0.2629, 0.809, 0.5257), (0.6882, 0.5, 0.5257), (0.5257, 0.0, 0.8507), (0.1625, -0.5, 0.8507), (-0.4253, -0.309, 0.8507), (-0.4253, 0.309, 0.8507), (0.1625, 0.5, 0.8507)], [], [(0, 12, 14), (1, 12, 16), (0, 14, 18), (0, 18, 20), (0, 20, 15), (1, 16, 23), (2, 13, 25), (3, 17, 27), (4, 19, 29), (5, 21, 31), (1, 23, 24), (2, 25, 26), (3, 27, 28), (4, 29, 30), (5, 31, 22), (6, 32, 38), (7, 33, 39), (8, 34, 40), (9, 35, 41), (10, 36, 37), (14, 13, 2), (14, 12, 13), (12, 1, 13), (16, 15, 5), (16, 12, 15), (12, 0, 15), (18, 17, 3), (18, 14, 17), (14, 2, 17), (20, 19, 4), (20, 18, 19), (18, 3, 19), (15, 21, 5), (15, 20, 21), (20, 4, 21), (23, 22, 10), (23, 16, 22), (16, 5, 22), (25, 24, 6), (25, 13, 24), (13, 1, 24), (27, 26, 7), (27, 17, 26), (17, 2, 26), (29, 28, 8), (29, 19, 28), (19, 3, 28), (31, 30, 9), (31, 21, 30), (21, 4, 30), (24, 32, 6), (24, 23, 32), (23, 10, 32), (26, 33, 7), (26, 25, 33), (25, 6, 33), (28, 34, 8), (28, 27, 34), (27, 7, 34), (30, 35, 9), (30, 29, 35), (29, 8, 35), (22, 36, 10), (22, 31, 36), (31, 9, 36), (38, 37, 11), (38, 32, 37), (32, 10, 37), (39, 38, 11), (39, 33, 38), (33, 6, 38), (40, 39, 11), (40, 34, 39), (34, 7, 39), (41, 40, 11), (41, 35, 40), (35, 8, 40), (37, 41, 11), (37, 36, 41), (36, 9, 41)])
me_icosphere_006.materials.append(mat_green_lamp)
me_icosphere_006.use_remesh_preserve_volume = False
me_icosphere_006.use_remesh_preserve_attributes = False
me_icosphere_006.use_mirror_vertex_groups = False
me_icosphere_006.update()
me_cube_009 = bpy.data.meshes.new('Cube.009')
me_cube_009.from_pydata([(-1.0, 0.03215, -1.0), (-1.0, 1.326, -1.0), (-0.9588, 1.326, -1.0), (-0.9588, 0.03215, -1.0), (-1.0, 0.03215, -0.7589), (-1.0, 1.326, -0.7589), (-0.9588, 1.326, -0.7589), (-0.9588, 0.03215, -0.7589), (-1.0, 0.439, -0.7589), (-1.0, 0.439, -1.0), (-0.9588, 0.439, -0.7589), (-0.9588, 0.439, -1.0), (-1.0, 0.9581, -0.7589), (-1.0, 0.2473, -1.0), (-0.9588, 0.2473, -0.7589), (-0.9588, 0.9581, -1.0), (-1.0, 0.2473, -0.7589), (-1.0, 0.9581, -1.0), (-0.9588, 0.9581, -0.7589), (-0.9588, 0.2473, -1.0), (-1.0, 1.364, -0.8795), (-0.9588, 1.323, -0.8795), (-1.0, 1.353, -0.9397), (-0.9588, 1.312, -0.9397), (-1.0, 1.353, -0.8192), (-0.9588, 1.312, -0.8192), (-1.0, 0.1391, -0.8647), (-0.9588, 0.1391, -0.8647), (-1.0, 0.546, -0.8647), (-0.9588, 0.546, -0.8647), (-0.9588, 0.3542, -0.8647), (-1.0, 0.3542, -0.8647)], [], [(12, 5, 24, 20, 22, 1, 17), (22, 23, 2, 1), (30, 27, 3, 19), (27, 26, 0, 3), (17, 1, 2, 15), (18, 6, 5, 12), (31, 28, 9, 13), (18, 10, 29, 11, 15), (13, 9, 11, 19), (14, 10, 8, 16), (8, 12, 17, 9, 28), (29, 30, 19, 11), (9, 17, 15, 11), (10, 18, 12, 8), (26, 31, 13, 0), (6, 18, 15, 2, 23, 21, 25), (0, 13, 19, 3), (7, 14, 16, 4), (24, 25, 21, 20), (20, 21, 23, 22), (5, 6, 25, 24), (14, 7, 27, 30), (7, 4, 26, 27), (16, 8, 28, 31), (10, 14, 30, 29), (4, 16, 31, 26)])
me_cube_009.polygons.foreach_set('material_index', [2, 2, 0, 2, 2, 2, 2, 0, 2, 2, 1, 2, 2, 2, 1, 2, 2, 2, 2, 2, 2, 0, 2, 2, 2, 1])
me_cube_009.materials.append(mat_white)
me_cube_009.materials.append(mat_yellow)
me_cube_009.materials.append(mat_black)
me_cube_009.use_remesh_preserve_volume = False
me_cube_009.use_remesh_preserve_attributes = False
me_cube_009.use_mirror_vertex_groups = False
me_cube_009.update()
me_cube_008 = bpy.data.meshes.new('Cube.008')
me_cube_008.from_pydata([(0.7357, -0.4573, 0.4122), (0.7357, 0.4747, 0.4122), (0.8689, 0.4747, 0.4122), (0.8689, -0.4573, 0.4122), (0.7357, -0.4573, 0.6322), (0.7357, 0.4747, 0.6322), (0.8689, 0.4747, 0.6322), (0.8689, -0.4573, 0.6322), (0.701, 0.009368, 1.904), (0.701, 0.009368, -1.0), (0.8429, 0.009368, 1.904), (0.8429, 0.009368, -1.0), (0.701, 0.4698, 1.904), (0.701, -0.5421, -1.0), (0.8429, -0.3655, 1.904), (0.8429, 0.4698, -1.0), (0.701, -0.3655, 1.904), (0.701, 0.4698, -1.0), (0.8429, 0.4698, 1.904), (0.8429, -0.5421, -1.0)], [], [(12, 5, 1, 17), (5, 6, 2, 1), (14, 7, 3, 19), (7, 4, 0, 3), (17, 1, 2, 15), (18, 6, 5, 12), (16, 8, 9, 13), (18, 10, 11, 15), (13, 9, 11, 19), (14, 10, 8, 16), (8, 12, 17, 9), (10, 14, 19, 11), (9, 17, 15, 11), (10, 18, 12, 8), (4, 16, 13, 0), (6, 18, 15, 2), (0, 13, 19, 3), (7, 14, 16, 4)])
me_cube_008.materials.append(mat_black)
me_cube_008.use_remesh_preserve_volume = False
me_cube_008.use_remesh_preserve_attributes = False
me_cube_008.use_mirror_vertex_groups = False
me_cube_008.update()

# ---- objects
ob_cube_001 = bpy.data.objects.new('Cube.001', me_cube_006)
ob_cube_009 = bpy.data.objects.new('Cube.009', me_cube_030)
ob_cube_008 = bpy.data.objects.new('Cube.008', me_cube_029)
ob_cube_007 = bpy.data.objects.new('Cube.007', me_cube_020)
ob_cube_006 = bpy.data.objects.new('Cube.006', me_cube_019)
ob_cube_005 = bpy.data.objects.new('Cube.005', me_cube_018)
ob_cube_004 = bpy.data.objects.new('Cube.004', me_cube_004)
ob_cube_003 = bpy.data.objects.new('Cube.003', me_cube_001)
ob_cube_022 = bpy.data.objects.new('Cube.022', me_cube_027)
ob_cube_011 = bpy.data.objects.new('Cube.011', me_cube_012)
ob_cube_002 = bpy.data.objects.new('Cube.002', me_cube_003)
ob_cylinder_001 = bpy.data.objects.new('Cylinder.001', me_cylinder_003)
ob_cylinder = bpy.data.objects.new('Cylinder', me_cylinder_002)
ob_circle_001 = bpy.data.objects.new('Circle.001', me_circle_001)
ob_circle = bpy.data.objects.new('Circle', me_circle)
ob_camera = bpy.data.objects.new('Camera', cam_camera_001)
ob_sphere = bpy.data.objects.new('Sphere', me_sphere)
ob_lamp_001 = bpy.data.objects.new('Lamp.001', light_lamp)
ob_cube_010 = bpy.data.objects.new('Cube.010', me_cube_007)
ob_cube_000 = bpy.data.objects.new('Cube.000', me_cube_005)
ob_icosphere_001 = bpy.data.objects.new('Icosphere.001', me_icosphere_002)
ob_icosphere_000 = bpy.data.objects.new('Icosphere.000', me_icosphere_000)
ob_icosphere_005 = bpy.data.objects.new('Icosphere.005', me_icosphere_007)
ob_icosphere_004 = bpy.data.objects.new('Icosphere.004', me_icosphere_006)
ob_cube_015 = bpy.data.objects.new('Cube.015', me_cube_009)
ob_cube_014 = bpy.data.objects.new('Cube.014', me_cube_008)

# ---- transforms, parenting, visibility, modifiers, constraints
ob_cube_001.location = (0.03502, -2.431, 3.451)
ob_cube_001.rotation_euler = (1.571, 0.1027, 3.142)
ob_cube_001.scale = (0.007488, 0.007488, 0.0792)
ob_cube_001.lineart.crease_threshold = 0.0
ob_cube_009.location = (0.07323, -2.431, 3.118)
ob_cube_009.rotation_euler = (1.571, 0.1027, 3.142)
ob_cube_009.scale = (0.007488, 0.007488, 0.0792)
ob_cube_009.lineart.crease_threshold = 0.0
ob_cube_008.location = (0.1632, -2.431, 2.245)
ob_cube_008.rotation_euler = (1.571, 0.1027, 3.142)
ob_cube_008.scale = (0.007488, 0.007488, 0.0792)
ob_cube_008.lineart.crease_threshold = 0.0
ob_cube_007.location = (0.1184, -2.431, 2.68)
ob_cube_007.rotation_euler = (1.571, 0.1027, 3.142)
ob_cube_007.scale = (0.007488, 0.007488, 0.0792)
ob_cube_007.lineart.crease_threshold = 0.0
ob_cube_006.location = (0.2089, -2.431, 1.802)
ob_cube_006.rotation_euler = (1.571, 0.1027, 3.142)
ob_cube_006.scale = (0.007488, 0.007488, 0.0792)
ob_cube_006.lineart.crease_threshold = 0.0
ob_cube_005.location = (0.2538, -2.431, 1.367)
ob_cube_005.rotation_euler = (1.571, 0.1027, 3.142)
ob_cube_005.scale = (0.007488, 0.007488, 0.0792)
ob_cube_005.lineart.crease_threshold = 0.0
ob_cube_004.location = (0.3376, -2.431, 0.5537)
ob_cube_004.rotation_euler = (1.571, 0.1027, 3.142)
ob_cube_004.scale = (0.007488, 0.007488, 0.0792)
ob_cube_004.lineart.crease_threshold = 0.0
ob_cube_003.location = (0.2756, -2.503, 1.111)
ob_cube_003.rotation_euler = (-1.557e-08, 0.1027, 3.142)
ob_cube_003.scale = (0.007488, 0.008237, 0.72)
ob_cube_003.lineart.crease_threshold = 0.0
ob_cube_022.location = (0.05653, -2.343, 2.631)
ob_cube_022.rotation_euler = (0.0, 0.0, 3.142)
ob_cube_022.scale = (0.1872, 0.2059, 0.072)
ob_cube_022.lineart.crease_threshold = 0.0
ob_cube_011.location = (0.2928, -2.431, 0.9885)
ob_cube_011.rotation_euler = (1.571, 0.1027, 3.142)
ob_cube_011.scale = (0.007488, 0.007488, 0.0792)
ob_cube_011.lineart.crease_threshold = 0.0
ob_cube_002.location = (0.2756, -2.163, 1.111)
ob_cube_002.rotation_euler = (-1.557e-08, 0.1027, 3.142)
ob_cube_002.scale = (0.007488, 0.008237, 0.72)
ob_cube_002.lineart.crease_threshold = 0.0
ob_cylinder_001.location = (-0.0232, -2.348, 3.095)
ob_cylinder_001.rotation_euler = (0.0, 0.0, 3.142)
ob_cylinder_001.scale = (0.06, 0.06, 0.9)
ob_cylinder_001.lineart.crease_threshold = 0.0
ob_cylinder.location = (-0.0232, -2.348, 1.302)
ob_cylinder.rotation_euler = (0.0, 0.0, 3.142)
ob_cylinder.scale = (0.06, 0.06, 0.9)
ob_cylinder.lineart.crease_threshold = 0.0
ob_circle_001.location = (-1.507, 1.976, 3.0)
ob_circle_001.rotation_euler = (1.571, -4.266e-17, -17.28)
ob_circle_001.scale = (0.9696, 0.8298, 0.9696)
ob_circle_001.lock_rotations_4d = False
ob_circle_001.empty_display_type = 'ARROWS'
ob_circle_001.lineart.crease_threshold = 0.0
ob_circle.location = (3.403, -5.062, 3.0)
ob_circle.rotation_euler = (1.571, -4.266e-17, -14.14)
ob_circle.scale = (0.9696, 0.8298, 0.9696)
ob_circle.lock_rotations_4d = False
ob_circle.empty_display_type = 'ARROWS'
ob_circle.lineart.crease_threshold = 0.0
ob_camera.location = (10.0, -10.0, 11.6)
ob_camera.rotation_euler = (1.047, 0.0, 0.7854)
ob_camera.lock_rotations_4d = False
ob_camera.empty_display_type = 'ARROWS'
ob_camera.color = (0.0, 0.0, 0.0, 1.0)
ob_camera.lineart.crease_threshold = 0.0
ob_sphere.location = (-0.02993, 0.1261, 0.07312)
ob_sphere.rotation_euler = (1.571, -0.0, 1.571)
ob_sphere.lock_rotations_4d = False
ob_sphere.empty_display_type = 'ARROWS'
ob_sphere.color = (0.0, 0.0, 0.0, 1.0)
ob_sphere.show_instancer_for_render = False
ob_sphere.instance_type = 'VERTS'
ob_sphere.use_instance_vertices_rotation = True
ob_sphere.lineart.crease_threshold = 0.0
ob_lamp_001.parent = ob_sphere
ob_lamp_001.matrix_parent_inverse = Matrix(((-4.371e-08, 1.0, -2.118e-22, -0.1261), (4.371e-08, 1.911e-15, 1.0, -0.07312), (1.0, 4.371e-08, -4.371e-08, 0.02993), (0.0, 0.0, 0.0, 1.0)))
ob_lamp_001.location = (-0.02993, 0.1261, 0.07312)
ob_lamp_001.rotation_euler = (1.571, -0.0, 1.571)
ob_lamp_001.lock_rotations_4d = False
ob_lamp_001.empty_display_type = 'ARROWS'
ob_lamp_001.color = (0.0, 0.0, 0.0, 1.0)
ob_lamp_001.lineart.crease_threshold = 0.0
ob_cube_010.location = (-0.03376, -2.36, 3.802)
ob_cube_010.rotation_euler = (0.0, -3.127e-08, 6.283)
ob_cube_010.scale = (-0.07488, 0.2059, 0.072)
ob_cube_010.lineart.crease_threshold = 0.0
ob_cube_000.location = (0.2982, -1.22, 4.428)
ob_cube_000.rotation_euler = (0.0, 0.0, 3.142)
ob_cube_000.scale = (-0.4, 1.0, 0.9103)
ob_cube_000.lineart.crease_threshold = 0.0
ob_icosphere_001.location = (-0.1014, -2.258, 3.61)
ob_icosphere_001.rotation_euler = (0.0, 0.0, 3.142)
ob_icosphere_001.scale = (-0.009, 0.075, 0.075)
ob_icosphere_001.lineart.crease_threshold = 0.0
ob_icosphere_000.location = (-0.1014, -2.448, 3.61)
ob_icosphere_000.rotation_euler = (0.0, 0.0, 3.142)
ob_icosphere_000.scale = (-0.009, 0.075, 0.075)
ob_icosphere_000.lineart.crease_threshold = 0.0
ob_icosphere_005.location = (-0.1008, -2.434, 3.605)
ob_icosphere_005.rotation_euler = (-0.7854, 0.0, 3.142)
ob_icosphere_005.scale = (-0.009, 0.075, 0.075)
ob_icosphere_005.lineart.crease_threshold = 0.0
ob_icosphere_004.location = (-0.1008, -2.3, 3.739)
ob_icosphere_004.rotation_euler = (-0.7854, 0.0, 3.142)
ob_icosphere_004.scale = (-0.009, 0.075, 0.075)
ob_icosphere_004.lineart.crease_threshold = 0.0
ob_cube_015.location = (0.2988, -2.144, 5.051)
ob_cube_015.rotation_euler = (-0.7854, 0.0, 3.142)
ob_cube_015.scale = (-0.4, 1.0, 0.9103)
ob_cube_015.lineart.crease_threshold = 0.0
ob_cube_014.location = (-0.03313, -2.507, 3.803)
ob_cube_014.rotation_euler = (0.7854, 1.068e-07, 6.283)
ob_cube_014.scale = (-0.07488, 0.2059, 0.072)
ob_cube_014.lineart.crease_threshold = 0.0

# ---- collection membership
col_collection_1.objects.link(ob_cube_001)
col_collection_1.objects.link(ob_cube_009)
col_collection_1.objects.link(ob_cube_008)
col_collection_1.objects.link(ob_cube_007)
col_collection_1.objects.link(ob_cube_006)
col_collection_1.objects.link(ob_cube_005)
col_collection_1.objects.link(ob_cube_004)
col_collection_1.objects.link(ob_cube_003)
col_collection_1.objects.link(ob_cube_022)
col_collection_1.objects.link(ob_cube_011)
col_collection_1.objects.link(ob_cube_002)
col_collection_1.objects.link(ob_cylinder_001)
col_collection_1.objects.link(ob_cylinder)
col_collection_1.objects.link(ob_circle_001)
col_collection_1.objects.link(ob_circle)
col_collection_2.objects.link(ob_camera)
col_collection_3.objects.link(ob_sphere)
col_collection_3.objects.link(ob_lamp_001)
col_collection_4.objects.link(ob_cube_010)
col_collection_4.objects.link(ob_cube_000)
col_collection_4.objects.link(ob_icosphere_001)
col_collection_4.objects.link(ob_icosphere_000)
col_collection_5.objects.link(ob_icosphere_005)
col_collection_5.objects.link(ob_icosphere_004)
col_collection_5.objects.link(ob_cube_015)
col_collection_5.objects.link(ob_cube_014)

# ---- scene / render settings (as saved in the file)
scene.camera = ob_camera
scene.frame_start = 1; scene.frame_end = 250; scene.frame_set(1)
scene.render.engine = 'BLENDER_EEVEE_NEXT'
scene.render.image_settings.color_mode = 'RGB'
scene.render.image_settings.compression = 90
scene.render.resolution_x = 128
scene.render.resolution_y = 128
scene.render.pixel_aspect_x = 100.0
scene.render.pixel_aspect_y = 100.0
scene.render.fps = 25
scene.render.dither_intensity = 0.0
scene.render.use_compositing = False
scene.render.use_sequencer = False
scene.render.bake_margin = 2
scene.render.bake_bias = 0.0
scene.render.use_stamp_time = False
scene.render.use_stamp_date = False
scene.render.use_stamp_frame = False
scene.render.use_stamp_camera = False
scene.render.use_stamp_scene = False
scene.render.use_stamp_filename = False
scene.render.use_stamp_render_time = False
scene.render.stamp_font_size = 0
scene.cycles.use_denoising = False
scene.cycles.samples = 10
scene.cycles.sampling_pattern = 'TABULATED_SOBOL'
scene.cycles.light_sampling_threshold = 0.0
scene.cycles.use_adaptive_sampling = False
scene.cycles.use_light_tree = False
scene.cycles.blur_glossy = 0.0
scene.cycles.volume_bounces = 1
scene.cycles.pixel_filter_type = 'GAUSSIAN'
scene.cycles.sample_clamp_indirect = 0.0
scene.view_settings.view_transform = 'Raw'
bpy.context.view_layer.update()
